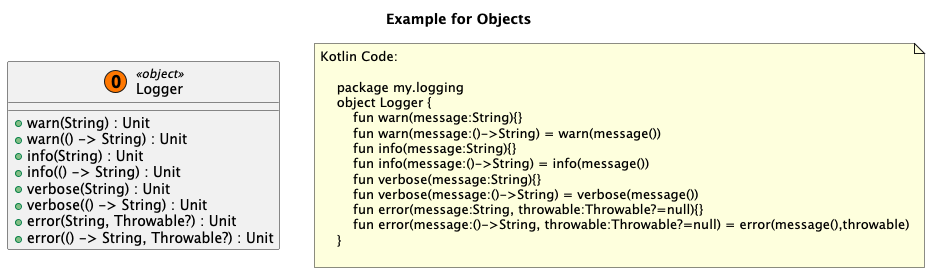

The diagram above was rendered by PlantUML. Its source (embedded in the PNG):
@startuml
title Example for Objects
'This file is generated by the GenerateExamplesForDoc test.

    'my.logging.Logger
    class "Logger" as my_logging_Logger << (O, #FF7700) object>>{
        + warn(String) : Unit
		+ warn(() -> String) : Unit
		+ info(String) : Unit
		+ info(() -> String) : Unit
		+ verbose(String) : Unit
		+ verbose(() -> String) : Unit
		+ error(String, Throwable?) : Unit
		+ error(() -> String, Throwable?) : Unit
    }



note as note_of_code
Kotlin Code:

    package my.logging
    object Logger {
        fun warn(message:String){}
        fun warn(message:()->String) = warn(message()) 
        fun info(message:String){}
        fun info(message:()->String) = info(message()) 
        fun verbose(message:String){}
        fun verbose(message:()->String) = verbose(message()) 
        fun error(message:String, throwable:Throwable?=null){}
        fun error(message:()->String, throwable:Throwable?=null) = error(message(),throwable)
    }
    
end note

@enduml